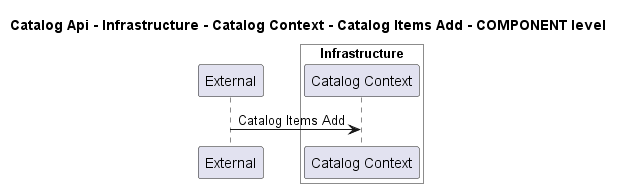

The diagram above was rendered by PlantUML. Its source (embedded in the PNG):
@startuml
!pragma layout smetana

title Catalog Api - Infrastructure - Catalog Context - Catalog Items Add - COMPONENT level

participant "External" as C4InterFlow.SoftwareSystems.ExternalSystem

box "Catalog Api" #White
    
box "Infrastructure" #White
    participant "Catalog Context" as dotnet.eShop.Architecture.SoftwareSystems.CatalogApi.Containers.Infrastructure.Components.CatalogContext
end box

end box


C4InterFlow.SoftwareSystems.ExternalSystem -> dotnet.eShop.Architecture.SoftwareSystems.CatalogApi.Containers.Infrastructure.Components.CatalogContext : Catalog Items Add


@enduml